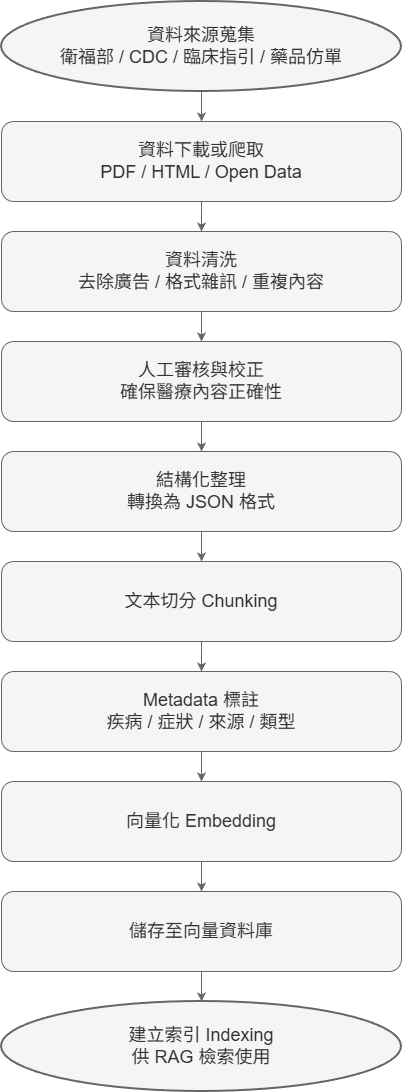

The diagram above was exported from draw.io. Its source (the exported page's mxGraphModel, read from the mxfile embedded in the PNG):
<mxGraphModel dx="1418" dy="746" grid="1" gridSize="10" guides="1" tooltips="1" connect="1" arrows="1" fold="1" page="1" pageScale="1" pageWidth="1100" pageHeight="2000" math="0" shadow="0">
  <root>
    <mxCell id="0" />
    <mxCell id="1" parent="0" />
    <mxCell id="A" parent="1" style="ellipse;whiteSpace=wrap;html=1;strokeWidth=2;fillColor=#f5f5f5;fontColor=#333333;strokeColor=#666666;fontSize=18;" value="資料來源蒐集&#10;衛福部 / CDC / 臨床指引 / 藥品仿單" vertex="1">
      <mxGeometry height="90" width="400" x="350" y="40" as="geometry" />
    </mxCell>
    <mxCell id="B" parent="1" style="rounded=1;whiteSpace=wrap;html=1;fillColor=#f5f5f5;fontColor=#333333;strokeColor=#666666;fontSize=18;" value="資料下載或爬取&#10;PDF / HTML / Open Data" vertex="1">
      <mxGeometry height="80" width="400" x="350" y="160" as="geometry" />
    </mxCell>
    <mxCell id="C" parent="1" style="rounded=1;whiteSpace=wrap;html=1;fillColor=#f5f5f5;fontColor=#333333;strokeColor=#666666;fontSize=18;" value="資料清洗&#10;去除廣告 / 格式雜訊 / 重複內容" vertex="1">
      <mxGeometry height="80" width="400" x="350" y="270" as="geometry" />
    </mxCell>
    <mxCell id="D" parent="1" style="rounded=1;whiteSpace=wrap;html=1;fillColor=#f5f5f5;fontColor=#333333;strokeColor=#666666;fontSize=18;" value="人工審核與校正&#10;確保醫療內容正確性" vertex="1">
      <mxGeometry height="80" width="400" x="350" y="380" as="geometry" />
    </mxCell>
    <mxCell id="E" parent="1" style="rounded=1;whiteSpace=wrap;html=1;fillColor=#f5f5f5;fontColor=#333333;strokeColor=#666666;fontSize=18;" value="結構化整理&#10;轉換為 JSON 格式" vertex="1">
      <mxGeometry height="80" width="400" x="350" y="490" as="geometry" />
    </mxCell>
    <mxCell id="F" parent="1" style="rounded=1;whiteSpace=wrap;html=1;fillColor=#f5f5f5;fontColor=#333333;strokeColor=#666666;fontSize=18;" value="文本切分 Chunking" vertex="1">
      <mxGeometry height="80" width="400" x="350" y="600" as="geometry" />
    </mxCell>
    <mxCell id="G" parent="1" style="rounded=1;whiteSpace=wrap;html=1;fillColor=#f5f5f5;fontColor=#333333;strokeColor=#666666;fontSize=18;" value="Metadata 標註&#10;疾病 / 症狀 / 來源 / 類型" vertex="1">
      <mxGeometry height="80" width="400" x="350" y="710" as="geometry" />
    </mxCell>
    <mxCell id="H" parent="1" style="rounded=1;whiteSpace=wrap;html=1;fillColor=#f5f5f5;fontColor=#333333;strokeColor=#666666;fontSize=18;" value="向量化 Embedding" vertex="1">
      <mxGeometry height="80" width="400" x="350" y="820" as="geometry" />
    </mxCell>
    <mxCell id="I" parent="1" style="rounded=1;whiteSpace=wrap;html=1;fillColor=#f5f5f5;fontColor=#333333;strokeColor=#666666;fontSize=18;" value="儲存至向量資料庫" vertex="1">
      <mxGeometry height="80" width="400" x="350" y="930" as="geometry" />
    </mxCell>
    <mxCell id="J" parent="1" style="ellipse;whiteSpace=wrap;html=1;strokeWidth=2;fillColor=#f5f5f5;fontColor=#333333;strokeColor=#666666;fontSize=18;" value="建立索引 Indexing&#10;供 RAG 檢索使用" vertex="1">
      <mxGeometry height="90" width="400" x="350" y="1040" as="geometry" />
    </mxCell>
    <mxCell id="cRbgij1euCKoOUdT_BMw-1" edge="1" parent="1" source="A" style="fillColor=#f5f5f5;strokeColor=#666666;fontSize=18;" target="B">
      <mxGeometry relative="1" as="geometry" />
    </mxCell>
    <mxCell id="cRbgij1euCKoOUdT_BMw-2" edge="1" parent="1" source="B" style="fillColor=#f5f5f5;strokeColor=#666666;fontSize=18;" target="C">
      <mxGeometry relative="1" as="geometry" />
    </mxCell>
    <mxCell id="cRbgij1euCKoOUdT_BMw-3" edge="1" parent="1" source="C" style="fillColor=#f5f5f5;strokeColor=#666666;fontSize=18;" target="D">
      <mxGeometry relative="1" as="geometry" />
    </mxCell>
    <mxCell id="cRbgij1euCKoOUdT_BMw-4" edge="1" parent="1" source="D" style="fillColor=#f5f5f5;strokeColor=#666666;fontSize=18;" target="E">
      <mxGeometry relative="1" as="geometry" />
    </mxCell>
    <mxCell id="cRbgij1euCKoOUdT_BMw-5" edge="1" parent="1" source="E" style="fillColor=#f5f5f5;strokeColor=#666666;fontSize=18;" target="F">
      <mxGeometry relative="1" as="geometry" />
    </mxCell>
    <mxCell id="cRbgij1euCKoOUdT_BMw-6" edge="1" parent="1" source="F" style="fillColor=#f5f5f5;strokeColor=#666666;fontSize=18;" target="G">
      <mxGeometry relative="1" as="geometry" />
    </mxCell>
    <mxCell id="cRbgij1euCKoOUdT_BMw-7" edge="1" parent="1" source="G" style="fillColor=#f5f5f5;strokeColor=#666666;fontSize=18;" target="H">
      <mxGeometry relative="1" as="geometry" />
    </mxCell>
    <mxCell id="cRbgij1euCKoOUdT_BMw-8" edge="1" parent="1" source="H" style="fillColor=#f5f5f5;strokeColor=#666666;fontSize=18;" target="I">
      <mxGeometry relative="1" as="geometry" />
    </mxCell>
    <mxCell id="cRbgij1euCKoOUdT_BMw-9" edge="1" parent="1" source="I" style="fillColor=#f5f5f5;strokeColor=#666666;fontSize=18;" target="J">
      <mxGeometry relative="1" as="geometry" />
    </mxCell>
  </root>
</mxGraphModel>